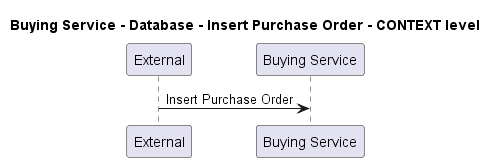

The diagram above was rendered by PlantUML. Its source (embedded in the PNG):
@startuml
!pragma layout smetana

title Buying Service - Database - Insert Purchase Order - CONTEXT level

participant "External" as C4InterFlow.SoftwareSystems.ExternalSystem
participant "Buying Service" as ECommercePlatform.SoftwareSystems.BuyingService

C4InterFlow.SoftwareSystems.ExternalSystem -> ECommercePlatform.SoftwareSystems.BuyingService : Insert Purchase Order


@enduml